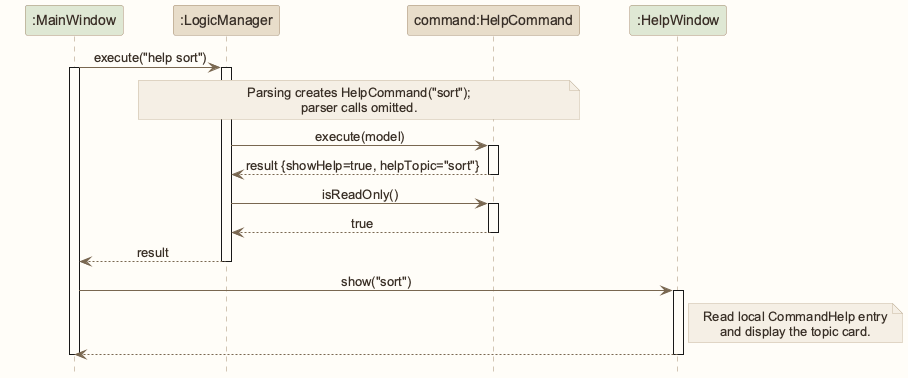

The diagram above was rendered by PlantUML. Its source (embedded in the PNG):
@startuml
!include style.puml
skinparam ArrowFontStyle plain
participant ":MainWindow" as ui UI_COLOR
participant ":LogicManager" as logic LOGIC_COLOR
participant "command:HelpCommand" as command LOGIC_COLOR
participant ":HelpWindow" as help UI_COLOR

ui -> logic : execute("help sort")
activate ui
activate logic
note over logic, command: Parsing creates HelpCommand("sort");\nparser calls omitted.
logic -> command : execute(model)
activate command
command --> logic : result {showHelp=true, helpTopic="sort"}
deactivate command
logic -> command : isReadOnly()
activate command
command --> logic : true
deactivate command
logic --> ui : result
deactivate logic
ui -> help : show("sort")
activate help
note right of help: Read local CommandHelp entry\nand display the topic card.
help --> ui
deactivate help
deactivate ui
@enduml